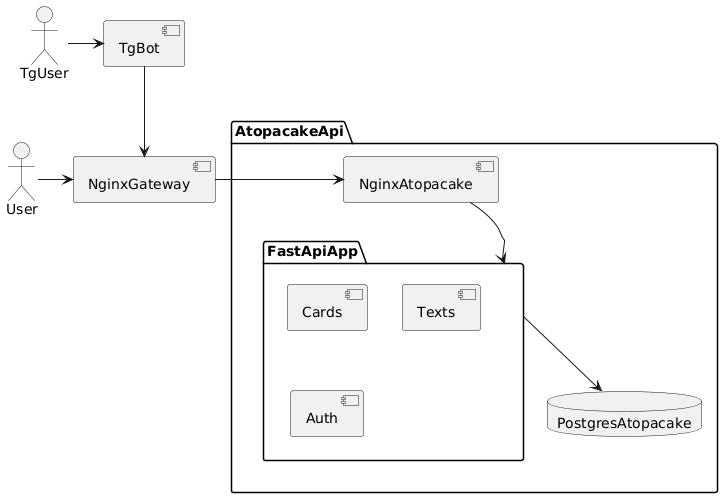

The diagram above was rendered by PlantUML. Its source (embedded in the PNG):
@startuml
actor User
actor TgUser
component NginxGateway
component TgBot

package AtopacakeApi {
  component NginxAtopacake
  database PostgresAtopacake

  package FastApiApp {
    component Cards
    component Texts
    component Auth
  }
}


User -> NginxGateway
NginxGateway -> NginxAtopacake
NginxAtopacake -down-> FastApiApp
TgUser -> TgBot
TgBot -down-> NginxGateway
FastApiApp -down-> PostgresAtopacake
@enduml